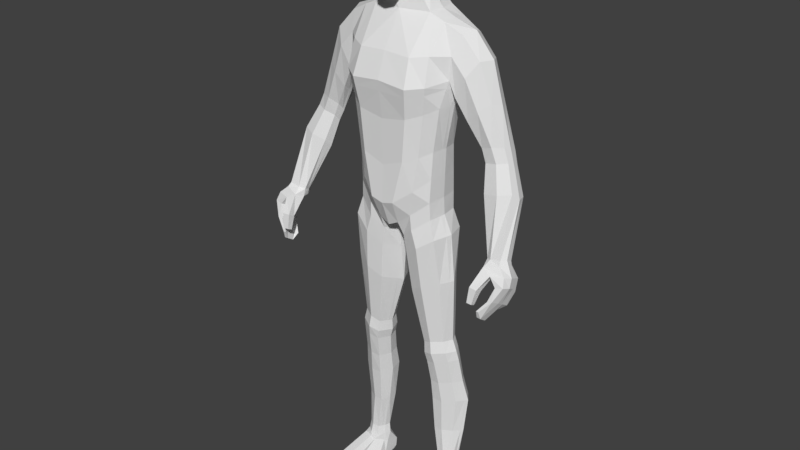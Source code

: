 # Source: character.blend  (saved by Blender 2.79.0; exported with 4.5.12 LTS)
import bpy
from mathutils import Matrix  # noqa: F401  (used for matrix-valued properties, if any)

bpy.ops.wm.read_factory_settings(use_empty=True)
scene = bpy.context.scene
scene.name = 'Scene'

# ---- collections
col_collection_1 = bpy.data.collections.new('Collection 1'); scene.collection.children.link(col_collection_1)

# ---- materials (node trees are filled in below, after node groups)
mat_material = bpy.data.materials.new('Material')
mat_material.alpha_threshold = 0.0
mat_material.use_transparent_shadow = False
mat_material.roughness = 0.5
mat_material.line_color = (0.0, 0.0, 0.0, 1.0)

# ---- material node trees

# ---- world
world_world = bpy.data.worlds.new('World'); scene.world = world_world
world_world.color = (0.05088, 0.05088, 0.05088)
world_world.use_sun_shadow = False
world_world.sun_shadow_jitter_overblur = 0.0
world_world.cycles.sampling_method = 'MANUAL'

# ---- meshes
me_cube = bpy.data.meshes.new('Cube')
me_cube.from_pydata([(0.1259, 0.05371, 1.03), (0.1219, -0.05065, 1.026), (0.1861, 0.07506, 1.497), (0.1861, -0.0034, 1.507), (0.0, 0.09642, 0.9335), (0.0, -0.07974, 0.9349), (0.0, 0.08552, 1.581), (0.0, -0.03463, 1.551), (0.1314, 0.04164, 1.18), (0.151, 0.04104, 1.314), (0.1681, 0.05961, 1.392), (0.1294, -0.0465, 1.18), (0.1486, -0.04775, 1.309), (0.1654, -0.03059, 1.386), (0.0, 0.08721, 1.127), (0.0, 0.08587, 1.268), (0.0, 0.1308, 1.383), (0.0, -0.1222, 1.376), (0.0, -0.106, 1.264), (0.0, -0.1033, 1.128), (0.01175, 0.09642, 0.9335), (0.03116, -0.07794, 0.9501), (0.09089, 0.0739, 1.556), (0.09089, -0.01808, 1.553), (0.0667, -0.1033, 1.152), (0.0781, -0.106, 1.278), (0.08794, -0.1222, 1.368), (0.08794, 0.1308, 1.375), (0.0781, 0.08587, 1.282), (0.0667, 0.08721, 1.15), (0.03133, 0.05955, 1.63), (0.05361, -0.01658, 1.6), (0.0, -0.01658, 1.6), (0.0, 0.06112, 1.637), (0.1582, 0.06779, 0.08579), (0.1699, 0.01757, 0.08579), (0.1016, 0.0421, 0.08579), (0.1233, 0.00357, 0.08579), (0.1283, 0.05177, 0.9776), (0.01728, 0.05559, 0.872), (0.03576, -0.05824, 0.9055), (0.1243, -0.04876, 0.9744), (0.0, -0.1091, 1.013), (0.1285, 0.04809, 1.1), (0.1254, -0.04922, 1.097), (0.0, 0.1123, 1.021), (0.03733, -0.1091, 1.023), (0.03733, 0.1123, 1.032), (0.1521, 0.04248, 0.5669), (0.1494, -0.01004, 0.5665), (0.07855, 0.04468, 0.5498), (0.08844, -0.02343, 0.5497), (0.1659, 0.051, 0.4987), (0.163, -0.004488, 0.4981), (0.08624, 0.0514, 0.4839), (0.09763, -0.02024, 0.4821), (0.04094, 0.05823, 0.7089), (0.05871, -0.0463, 0.7271), (0.154, 0.03884, 0.7777), (0.1501, -0.0348, 0.7731), (0.02324, 0.06167, 0.8219), (0.04516, -0.05595, 0.8481), (0.1448, 0.06125, 0.9199), (0.1408, -0.05479, 0.9171), (0.1799, 0.08135, 0.3464), (0.1769, 0.02124, 0.346), (0.09163, 0.07574, 0.3475), (0.1058, -0.00139, 0.3424), (0.1691, 0.06871, 0.229), (0.1667, 0.02472, 0.229), (0.09741, 0.06366, 0.229), (0.1093, 0.006258, 0.229), (0.07916, 0.05153, 0.514), (0.09055, -0.02468, 0.5128), (0.1615, 0.04672, 0.5302), (0.1585, -0.01139, 0.5297), (0.07242, 0.08914, 0.9697), (0.07184, -0.07416, 0.982), (0.1343, 0.07201, 1.531), (0.1342, -0.01302, 1.533), (0.1033, -0.07847, 1.166), (0.1189, -0.08023, 1.293), (0.132, -0.09094, 1.374), (0.1316, 0.1073, 1.376), (0.1183, 0.06844, 1.297), (0.1027, 0.06976, 1.165), (0.1317, 0.06501, 0.08579), (0.1489, 0.0006316, 0.08579), (0.07452, -0.07169, 0.9347), (0.07484, 0.06787, 0.9243), (0.08644, 0.0856, 1.066), (0.08674, -0.08294, 1.061), (0.1156, -0.03064, 0.5619), (0.1167, 0.05815, 0.5647), (0.1272, -0.0257, 0.4903), (0.1275, 0.06752, 0.4965), (0.1023, 0.06566, 0.7562), (0.1012, -0.05992, 0.7563), (0.09105, -0.07131, 0.8821), (0.09073, 0.07731, 0.8811), (0.1396, -0.001481, 0.3407), (0.14, 0.1007, 0.3437), (0.1364, 0.006128, 0.229), (0.1365, 0.08587, 0.229), (0.1215, 0.06363, 0.528), (0.1209, -0.03351, 0.5233), (0.1315, 0.002472, 1.03), (0.201, 0.03617, 1.514), (0.1387, -0.001149, 1.181), (0.1642, -0.002054, 1.312), (0.1865, 0.01521, 1.372), (0.008848, 0.008339, 0.9342), (0.09806, 0.02741, 1.556), (0.05626, 0.02329, 1.619), (0.1716, 0.04861, 0.08579), (0.1089, 0.02417, 0.08579), (0.1347, 0.002427, 0.9776), (0.008848, 0.001882, 0.8953), (0.1348, 0.0007865, 1.1), (0.1643, 0.01704, 0.5669), (0.06658, 0.01234, 0.5469), (0.1823, 0.0241, 0.4987), (0.07683, 0.01688, 0.481), (0.01713, 0.009218, 0.7111), (0.1734, 0.003023, 0.7761), (0.1597, 0.003891, 0.9199), (0.008848, 0.007846, 0.8289), (0.2014, 0.0522, 0.3456), (0.08556, 0.0372, 0.3454), (0.1904, 0.04746, 0.229), (0.09643, 0.03499, 0.229), (0.06762, 0.01553, 0.5109), (0.1768, 0.01855, 0.5302), (0.1009, 0.07099, 0.01198), (0.1379, 0.02753, 1.538), (0.1699, 0.07964, 1.449), (0.1699, -0.02908, 1.452), (0.0, 0.1276, 1.455), (0.0, -0.09421, 1.451), (0.08146, 0.1276, 1.451), (0.08146, -0.09421, 1.447), (0.1277, -0.06874, 1.453), (0.1275, 0.1085, 1.454), (0.2145, -0.02919, 1.403), (0.2134, 0.07953, 1.401), (0.2587, 0.03607, 1.446), (0.1827, -0.02586, 1.342), (0.1851, 0.0595, 1.347), (0.1917, 0.01511, 1.32), (0.2376, 0.07496, 1.438), (0.2421, -0.003507, 1.447), (0.2879, -0.02902, 1.098), (0.2901, -0.007329, 1.225), (0.301, 0.0582, 1.198), (0.3327, 0.02706, 1.209), (0.2562, -0.001184, 1.212), (0.2692, 0.04984, 1.191), (0.253, 0.01948, 1.189), (0.3245, 0.05553, 1.206), (0.3218, 0.007735, 1.227), (0.3537, -0.08199, 0.9461), (0.3793, -0.03859, 0.9369), (0.3964, -0.06633, 0.9522), (0.337, -0.07142, 0.9403), (0.3523, -0.03289, 0.9301), (0.3391, -0.05332, 0.9346), (0.395, -0.0449, 0.9418), (0.3852, -0.08083, 0.9525), (0.2845, -0.007495, 1.074), (0.3707, -0.01973, 1.117), (0.3334, -0.03542, 1.109), (0.3014, 0.02414, 1.076), (0.3448, 0.03284, 1.08), (0.3736, 0.03006, 1.095), (0.382, 0.0004062, 1.099), (0.2709, -0.00281, 1.174), (0.3381, 0.004734, 1.189), (0.3473, 0.02108, 1.174), (0.2681, 0.01467, 1.154), (0.3079, -0.008007, 1.183), (0.2819, 0.04035, 1.156), (0.3171, 0.04742, 1.159), (0.3404, 0.04516, 1.171), (0.3567, -0.1434, 0.816), (0.3469, -0.1047, 0.9306), (0.358, -0.08872, 0.7915), (0.3556, -0.0305, 0.9157), (0.3638, -0.1434, 0.8156), (0.389, -0.09063, 0.9409), (0.367, -0.08872, 0.7899), (0.3904, -0.03303, 0.9226), (0.3957, -0.117, 0.8898), (0.3895, -0.05681, 0.8528), (0.418, -0.05312, 0.8584), (0.4185, -0.1141, 0.8945), (0.3848, -0.06712, 0.8141), (0.4034, -0.06712, 0.8172), (0.3968, -0.1308, 0.8516), (0.382, -0.1308, 0.8486), (0.3759, -0.1135, 0.916), (0.379, -0.04425, 0.8846), (0.4161, -0.03945, 0.8937), (0.4132, -0.1023, 0.919), (0.3551, -0.1154, 0.7797), (0.3548, -0.1366, 0.7935), (0.3359, -0.07859, 0.9203), (0.3407, -0.05654, 0.9179), (0.367, -0.1366, 0.7923), (0.367, -0.1154, 0.7781), (0.3996, -0.04805, 0.9301), (0.4029, -0.06823, 0.9378), (0.4215, -0.07094, 0.8769), (0.4251, -0.0915, 0.8877), (0.3864, -0.09651, 0.8799), (0.3836, -0.07585, 0.8693), (0.3782, -0.1091, 0.8375), (0.3787, -0.08811, 0.8253), (0.4034, -0.08811, 0.8298), (0.4034, -0.1091, 0.8424), (0.4196, -0.05984, 0.9032), (0.423, -0.08023, 0.9127), (0.3686, -0.0884, 0.9034), (0.3701, -0.06623, 0.8911), (0.3326, -0.1552, 0.8387), (0.334, -0.1469, 0.8832), (0.332, -0.1409, 0.8322), (0.334, -0.1259, 0.8721), (0.3483, -0.155, 0.8377), (0.3578, -0.1478, 0.8817), (0.3477, -0.1407, 0.8311), (0.3578, -0.1267, 0.8705), (0.1522, -0.1265, -0.0005126), (0.1522, -0.1265, 0.01955), (0.1028, 0.06303, 0.002091), (0.1005, 0.07376, 0.04005), (0.2069, -0.1125, -0.0005126), (0.2069, -0.1125, 0.01955), (0.1605, 0.0777, 0.002091), (0.1582, 0.08843, 0.04005), (0.1046, -0.01132, 0.004409), (0.1272, -0.007329, 0.07048), (0.1965, 0.01205, 0.004409), (0.1777, 0.005559, 0.06976), (0.1029, 0.03046, 0.0548), (0.1772, 0.05006, -0.001105), (0.1024, 0.03103, -0.001105), (0.1777, 0.04949, 0.0548), (0.1304, 0.07534, 0.0006452), (0.128, 0.08604, 0.04112), (0.1814, -0.1268, -0.001923), (0.1814, -0.1268, 0.01937), (0.1467, -0.002433, 0.07243), (0.1506, 0.000322, 0.00296), (0.1392, 0.04301, -0.002552), (0.1534, -0.1311, 0.0096), (0.1586, 0.08566, 0.01198), (0.2081, -0.1171, 0.0096), (0.1966, 0.01187, 0.01514), (0.1048, -0.01151, 0.01514), (0.1773, 0.04992, 0.0096), (0.1025, 0.03089, 0.0096), (0.1825, -0.1314, 0.0096), (0.1285, 0.08329, 0.01198), (0.1384, -0.08278, -0.001006), (0.1995, -0.06756, 0.03402), (0.1386, -0.08304, 0.03402), (0.1993, -0.06731, -0.001006), (0.17, -0.07926, 0.03492), (0.1698, -0.07898, -0.002259), (0.1391, -0.08531, 0.008092), (0.1999, -0.06983, 0.008092), (0.1588, 0.06378, 0.1143), (0.1663, 0.0215, 0.1143), (0.107, 0.04542, 0.1143), (0.124, 0.008544, 0.1143), (0.1464, 0.006529, 0.1143), (0.1348, 0.06511, 0.1143), (0.1719, 0.0468, 0.1143), (0.1117, 0.02789, 0.1143), (0.03175, 0.08392, 1.779), (0.08741, -0.04135, 1.785), (0.03172, -0.05627, 1.62), (0.04247, -0.05099, 1.844), (0.03909, 0.03795, 1.841), (0.04454, 0.02974, 1.649), (0.03269, -0.09889, 1.672), (0.03976, -0.09719, 1.782), (0.07666, -0.04164, 1.69), (0.07203, 0.03221, 1.709), (0.0794, 0.03221, 1.782), (0.02807, 0.08, 1.71), (0.03405, 0.07012, 1.814), (0.05309, 0.06054, 1.711), (0.05766, 0.03261, 1.681), (0.07494, -0.04537, 1.822), (0.06003, -0.07649, 1.678), (0.02876, -0.09279, 1.611), (0.03435, 0.06036, 1.674), (0.05954, 0.06209, 1.776), (0.05881, -0.04587, 1.646), (0.06871, 0.03331, 1.818), (0.07155, -0.07514, 1.781), (0.04028, -0.08633, 1.819), (0.0, -0.05419, 1.851), (0.0, 0.04116, 1.849), (0.04314, -0.004959, 1.853), (0.0, -0.05948, 1.608), (0.03484, -0.008636, 1.637), (0.03815, -0.09693, 1.733), (0.0, -0.107, 1.671), (0.0, -0.1053, 1.784), (0.08595, -0.03981, 1.74), (0.07817, 0.03254, 1.742), (0.08114, -0.002641, 1.703), (0.08935, -0.003137, 1.788), (0.03037, 0.08525, 1.742), (0.0, 0.08751, 1.708), (0.0, 0.09283, 1.783), (0.04993, -0.07242, 1.646), (0.06416, -0.07087, 1.808), (0.04677, 0.05361, 1.688), (0.05544, 0.05645, 1.803), (0.0575, 0.06227, 1.74), (0.06394, -0.00381, 1.665), (0.07626, -0.004503, 1.827), (0.06918, -0.07371, 1.734), (0.08883, -0.002102, 1.744), (0.0, 0.06159, 1.665), (0.0, 0.07636, 1.819), (0.0, -0.09882, 1.605), (0.0, -0.09236, 1.822), (0.0, -0.004959, 1.863), (0.0, -0.01536, 1.622), (0.0, -0.1059, 1.734), (-1.063e-10, 0.09505, 1.745), (0.1288, -0.01251, 1.029), (0.1361, -0.01394, 1.181), (0.1598, -0.01494, 1.311), (0.1805, 0.002299, 1.376), (0.1712, 0.03986, 0.08579), (0.01009, -0.01507, 0.8982), (0.1322, -0.01331, 1.099), (0.07275, 0.002253, 0.5477), (0.0827, 0.006415, 0.4813), (0.02885, -0.006437, 0.7156), (0.01273, -0.01014, 0.8343), (0.09125, 0.02632, 0.3445), (0.1001, 0.02689, 0.229), (0.07409, 0.004192, 0.5114), (0.1903, 0.0641, 1.502), (0.008786, -0.01599, 0.9387), (0.09291, 0.06079, 1.556), (0.03836, 0.04932, 1.627), (0.1129, 0.01836, 0.08579), (0.1318, -0.01201, 0.9767), (0.1601, 0.009405, 0.5668), (0.1768, 0.01604, 0.4985), (0.1668, -0.007644, 0.7752), (0.1544, -0.01266, 0.9191), (0.1945, 0.04347, 0.3457), (0.1837, 0.04105, 0.229), (0.1716, 0.01011, 0.53), (0.1353, 0.05947, 1.533), (0.2435, 0.06399, 1.441), (0.1891, 0.003554, 1.327), (0.3268, 0.0475, 1.207), (0.2539, 0.01365, 1.195), (0.3954, -0.05094, 0.9447), (0.3385, -0.05843, 0.9362), (0.3759, 0.0217, 1.096), (0.2854, -0.01356, 1.081), (0.2689, 0.009738, 1.159), (0.3424, 0.03837, 1.172), (0.355, -0.1214, 0.7836), (0.3393, -0.06275, 0.9186), (0.367, -0.1214, 0.7821), (0.4005, -0.05374, 0.9322), (0.4225, -0.07674, 0.8799), (0.3844, -0.08167, 0.8723), (0.3786, -0.09402, 0.8288), (0.4034, -0.09402, 0.8334), (0.4205, -0.06559, 0.9058), (0.3697, -0.07248, 0.8946), (0.103, 0.01909, 0.0004496), (0.1777, 0.0371, 0.05902), (0.1098, 0.0198, 0.05922), (0.1826, 0.03934, 0.0004496), (0.1424, 0.03097, -0.0009981), (0.1032, 0.01894, 0.01116), (0.1828, 0.03919, 0.01116), (0.1152, 0.02244, 0.1143), (0.1703, 0.03966, 0.1143), (0.03547, 0.06105, 1.821), (0.03722, 0.05173, 1.667), (0.05843, 0.05255, 1.711), (0.06514, 0.05366, 1.777), (0.04984, 0.04769, 1.686), (0.05918, 0.04992, 1.807), (0.0, 0.06643, 1.827), (0.06333, 0.05388, 1.74), (0.2553, 0.06951, 1.302), (0.2253, 0.05496, 1.27), (0.2179, -0.01427, 1.278), (0.2211, 0.01716, 1.255), (0.2791, 0.06583, 1.326), (0.2802, 0.001773, 1.34), (0.2941, 0.03184, 1.332), (0.2507, -0.01892, 1.316), (0.2833, 0.05625, 1.327), (0.2202, 0.008296, 1.262), (0.2742, 0.006402, 1.124), (0.3174, -0.01823, 1.155), (0.2891, 0.0343, 1.126), (0.3274, 0.04198, 1.13), (0.3528, 0.03953, 1.143), (0.2772, -0.01258, 1.145), (0.3503, -0.004389, 1.162), (0.3603, 0.01337, 1.146), (0.2751, 0.001048, 1.13), (0.3549, 0.03216, 1.144), (0.09149, 0.06251, 0.4122), (0.1036, -0.008108, 0.4088), (0.1713, 0.06513, 0.4182), (0.1685, 0.01025, 0.4177), (0.1341, 0.08222, 0.4159), (0.1338, -0.0106, 0.4116), (0.08424, 0.0278, 0.4098), (0.1893, 0.03853, 0.4178), (0.08971, 0.01767, 0.4095), (0.1835, 0.03055, 0.4178), (0.1633, 0.05438, 1.37), (0.1607, -0.03542, 1.364), (0.0, 0.1181, 1.35), (0.0, -0.1176, 1.345), (0.08517, 0.1181, 1.349), (0.08517, -0.1176, 1.343), (0.1283, -0.08792, 1.351), (0.1278, 0.09633, 1.354), (0.1802, 0.01035, 1.355), (0.1747, -0.002557, 1.358)], [], [(47, 20, 4, 45), (140, 23, 7, 138), (7, 23, 31, 32), (111, 350, 21, 5), (46, 24, 19, 42), (24, 25, 18, 19), (435, 26, 17, 433), (139, 27, 16, 137), (434, 28, 15, 432), (28, 29, 14, 15), (341, 336, 11, 44), (336, 337, 12, 11), (439, 338, 13, 431), (84, 85, 29, 28), (437, 84, 28, 434), (142, 83, 27, 139), (436, 82, 26, 435), (80, 81, 25, 24), (91, 80, 24, 46), (276, 271, 34, 86), (134, 112, 23, 79), (141, 79, 23, 140), (90, 76, 20, 47), (352, 393, 284, 113), (351, 22, 30, 352), (6, 33, 30, 22), (339, 384, 246, 114), (278, 273, 36, 115), (391, 272, 35, 339), (275, 274, 37, 87), (77, 21, 40, 88), (335, 1, 41, 354), (111, 20, 39, 117), (76, 0, 38, 89), (85, 90, 47, 29), (77, 91, 46, 21), (335, 341, 44, 1), (21, 46, 42, 5), (29, 47, 45, 14), (97, 57, 51, 92), (357, 59, 49, 355), (123, 56, 50, 120), (96, 58, 48, 93), (105, 73, 55, 94), (361, 75, 53, 356), (131, 72, 54, 122), (104, 74, 52, 95), (99, 62, 58, 96), (126, 60, 56, 123), (358, 63, 59, 357), (98, 61, 57, 97), (88, 40, 61, 98), (354, 41, 63, 358), (117, 39, 60, 126), (89, 38, 62, 99), (425, 421, 67, 100), (429, 423, 65, 359), (426, 420, 66, 128), (424, 422, 64, 101), (100, 67, 71, 102), (359, 65, 69, 360), (128, 66, 70, 130), (101, 64, 68, 103), (93, 48, 74, 104), (120, 50, 72, 131), (355, 49, 75, 361), (92, 51, 73, 105), (49, 92, 105, 75), (50, 93, 104, 72), (66, 101, 103, 70), (65, 100, 102, 69), (420, 424, 101, 66), (423, 425, 100, 65), (39, 89, 99, 60), (41, 88, 98, 63), (63, 98, 97, 59), (60, 99, 96, 56), (72, 104, 95, 54), (75, 105, 94, 53), (56, 96, 93, 50), (59, 97, 92, 49), (1, 44, 91, 77), (8, 43, 90, 85), (20, 76, 89, 39), (1, 77, 88, 41), (272, 275, 87, 35), (87, 251, 242, 35), (43, 0, 76, 90), (136, 3, 79, 141), (107, 134, 79, 3), (273, 276, 86, 36), (44, 11, 80, 91), (11, 12, 81, 80), (431, 13, 82, 436), (135, 10, 83, 142), (430, 9, 84, 437), (9, 8, 85, 84), (349, 362, 134, 107), (37, 240, 251, 87), (48, 119, 132, 74), (342, 120, 131, 348), (346, 128, 130, 347), (64, 127, 129, 68), (428, 426, 128, 346), (422, 427, 127, 64), (340, 117, 126, 345), (38, 116, 125, 62), (62, 125, 124, 58), (345, 126, 123, 344), (348, 131, 122, 343), (74, 132, 121, 52), (344, 123, 120, 342), (58, 124, 119, 48), (0, 43, 118, 106), (350, 111, 117, 340), (0, 106, 116, 38), (271, 277, 114, 34), (390, 278, 115, 353), (353, 385, 240, 37), (23, 112, 113, 31), (33, 327, 297, 30), (362, 351, 112, 134), (430, 10, 110, 438), (8, 9, 109, 108), (43, 8, 108, 118), (20, 111, 4), (2, 135, 142, 78), (13, 136, 141, 82), (82, 141, 140, 26), (78, 142, 139, 22), (22, 139, 137, 6), (26, 140, 138, 17), (400, 404, 158, 153), (401, 400, 153, 156), (403, 401, 156, 157), (409, 403, 157, 366), (107, 3, 150, 145), (349, 107, 145, 363), (136, 13, 146, 143), (3, 136, 143, 150), (338, 110, 148, 364), (110, 10, 147, 148), (10, 135, 144, 147), (135, 2, 149, 144), (171, 172, 161, 164), (168, 171, 164, 165), (370, 168, 165, 368), (169, 170, 160, 167), (406, 405, 159, 154), (408, 406, 154, 365), (407, 402, 155, 152), (405, 407, 152, 159), (172, 173, 166, 161), (174, 169, 167, 162), (369, 174, 162, 367), (170, 151, 163, 160), (411, 415, 151, 170), (419, 417, 174, 369), (417, 416, 169, 174), (413, 414, 173, 172), (416, 411, 170, 169), (418, 410, 168, 370), (410, 412, 171, 168), (412, 413, 172, 171), (156, 153, 181, 180), (157, 156, 180, 178), (366, 157, 178, 371), (159, 152, 179, 176), (153, 158, 182, 181), (154, 159, 176, 177), (365, 154, 177, 372), (152, 155, 175, 179), (222, 206, 186, 200), (200, 186, 190, 201), (220, 210, 188, 202), (202, 188, 184, 199), (204, 207, 187, 183), (197, 194, 191, 198), (218, 212, 194, 197), (195, 192, 193, 196), (216, 214, 192, 195), (203, 216, 195, 185), (185, 195, 196, 189), (207, 218, 197, 187), (187, 197, 198, 183), (194, 202, 199, 191), (212, 220, 202, 194), (192, 200, 201, 193), (214, 222, 200, 192), (191, 199, 221, 213), (378, 382, 222, 214), (193, 201, 219, 211), (377, 381, 220, 212), (189, 196, 217, 208), (375, 380, 218, 207), (183, 198, 215, 204), (373, 379, 216, 203), (198, 191, 213, 215), (379, 378, 214, 216), (196, 193, 211, 217), (380, 377, 212, 218), (185, 189, 208, 203), (373, 375, 207, 204), (201, 190, 209, 219), (381, 376, 210, 220), (382, 374, 206, 222), (223, 224, 226, 225), (225, 226, 230, 229), (229, 230, 228, 227), (227, 228, 224, 223), (225, 229, 227, 223), (228, 230, 221, 199), (226, 224, 184, 205), (224, 228, 199, 184), (230, 226, 205, 221), (160, 184, 188, 167), (167, 188, 210, 162), (367, 376, 209, 166), (166, 209, 190, 161), (161, 190, 186, 164), (164, 186, 206, 165), (368, 374, 205, 163), (163, 205, 184, 160), (260, 243, 234, 133), (262, 248, 238, 255), (270, 264, 236, 256), (261, 250, 232, 254), (268, 266, 235, 249), (267, 265, 232, 250), (36, 234, 243, 115), (387, 386, 241, 252), (389, 384, 242, 257), (269, 265, 240, 258), (255, 238, 246, 259), (247, 237, 244, 253), (86, 248, 234, 36), (388, 385, 243, 260), (34, 238, 248, 86), (233, 247, 253, 245), (383, 387, 252, 239), (114, 246, 238, 34), (264, 267, 250, 236), (263, 268, 249, 231), (256, 236, 250, 261), (133, 234, 248, 262), (233, 133, 262, 247), (235, 256, 261, 249), (383, 388, 260, 245), (237, 255, 259, 244), (263, 269, 258, 239), (386, 389, 257, 241), (249, 261, 254, 231), (266, 270, 256, 235), (247, 262, 255, 237), (245, 260, 133, 233), (241, 257, 270, 266), (231, 254, 269, 263), (239, 252, 268, 263), (242, 251, 267, 264), (254, 232, 265, 269), (251, 240, 265, 267), (252, 241, 266, 268), (257, 242, 264, 270), (347, 130, 278, 390), (68, 129, 277, 271), (70, 103, 276, 273), (69, 102, 275, 272), (102, 71, 274, 275), (360, 69, 272, 391), (130, 70, 273, 278), (103, 68, 271, 276), (279, 315, 334, 317), (279, 317, 328, 291), (279, 291, 321, 298), (279, 298, 322, 315), (280, 311, 326, 314), (280, 314, 324, 294), (280, 294, 319, 301), (280, 301, 325, 311), (281, 306, 332, 307), (281, 307, 323, 299), (281, 299, 318, 296), (281, 296, 329, 306), (282, 294, 324, 305), (282, 305, 331, 303), (282, 303, 330, 302), (282, 302, 319, 294), (392, 397, 321, 291), (392, 291, 328, 398), (283, 304, 331, 305), (283, 305, 324, 300), (31, 307, 332, 32), (393, 297, 320, 396), (284, 293, 323, 307), (113, 284, 307, 31), (285, 296, 318, 295), (285, 295, 325, 308), (285, 308, 333, 309), (285, 309, 329, 296), (286, 308, 325, 301), (286, 301, 319, 302), (286, 302, 330, 310), (286, 310, 333, 308), (287, 299, 323, 313), (287, 313, 326, 311), (287, 311, 325, 295), (287, 295, 318, 299), (394, 396, 320, 292), (394, 292, 322, 399), (288, 312, 326, 313), (288, 313, 323, 293), (395, 399, 322, 298), (395, 298, 321, 397), (289, 300, 324, 314), (289, 314, 326, 312), (290, 297, 327, 316), (290, 316, 334, 315), (290, 315, 322, 292), (290, 292, 320, 297), (289, 395, 397, 300), (289, 312, 399, 395), (288, 394, 399, 312), (288, 293, 396, 394), (284, 393, 396, 293), (283, 392, 398, 304), (283, 300, 397, 392), (129, 360, 391, 277), (71, 347, 390, 274), (244, 259, 389, 386), (239, 258, 388, 383), (245, 253, 387, 383), (258, 240, 385, 388), (259, 246, 384, 389), (253, 244, 386, 387), (165, 206, 374, 368), (162, 210, 376, 367), (221, 205, 374, 382), (219, 209, 376, 381), (203, 208, 375, 373), (217, 211, 377, 380), (215, 213, 378, 379), (204, 215, 379, 373), (208, 217, 380, 375), (211, 219, 381, 377), (213, 221, 382, 378), (158, 365, 372, 182), (155, 366, 371, 175), (415, 418, 370, 151), (414, 419, 369, 173), (173, 369, 367, 166), (404, 408, 365, 158), (151, 370, 368, 163), (13, 338, 364, 146), (2, 349, 363, 149), (402, 409, 366, 155), (78, 22, 351, 362), (115, 243, 385, 353), (274, 390, 353, 37), (21, 350, 340, 40), (57, 344, 342, 51), (73, 348, 343, 55), (61, 345, 344, 57), (40, 340, 345, 61), (421, 428, 346, 67), (67, 346, 347, 71), (51, 342, 348, 73), (2, 78, 362, 349), (119, 355, 361, 132), (127, 359, 360, 129), (427, 429, 359, 127), (116, 354, 358, 125), (125, 358, 357, 124), (132, 361, 356, 121), (124, 357, 355, 119), (106, 118, 341, 335), (106, 335, 354, 116), (277, 391, 339, 114), (35, 242, 384, 339), (112, 351, 352, 113), (30, 297, 393, 352), (438, 110, 338, 439), (108, 109, 337, 336), (118, 108, 336, 341), (111, 5, 4), (146, 364, 409, 402), (149, 363, 408, 404), (150, 143, 407, 405), (143, 146, 402, 407), (363, 145, 406, 408), (145, 150, 405, 406), (364, 148, 403, 409), (148, 147, 401, 403), (147, 144, 400, 401), (144, 149, 404, 400), (182, 372, 419, 414), (175, 371, 418, 415), (180, 181, 413, 412), (178, 180, 412, 410), (371, 178, 410, 418), (176, 179, 411, 416), (181, 182, 414, 413), (177, 176, 416, 417), (372, 177, 417, 419), (179, 175, 415, 411), (121, 356, 429, 427), (55, 343, 428, 421), (52, 121, 427, 422), (343, 122, 426, 428), (53, 94, 425, 423), (54, 95, 424, 420), (95, 52, 422, 424), (122, 54, 420, 426), (356, 53, 423, 429), (94, 55, 421, 425), (109, 438, 439, 337), (9, 430, 438, 109), (10, 430, 437, 83), (12, 431, 436, 81), (81, 436, 435, 25), (83, 437, 434, 27), (337, 439, 431, 12), (27, 434, 432, 16), (25, 435, 433, 18)])
me_cube.materials.append(mat_material)
me_cube.use_remesh_preserve_volume = False
me_cube.use_remesh_preserve_attributes = False
me_cube.use_mirror_vertex_groups = False
me_cube.update()
arm_armature = bpy.data.armatures.new('Armature')  # bones are not reproduced

# ---- objects
ob_armature = bpy.data.objects.new('Armature', arm_armature)
ob_cube = bpy.data.objects.new('Cube', me_cube)

# ---- transforms, parenting, visibility, modifiers, constraints
ob_armature.location = (0.0, 0.0, 0.0)
ob_armature.show_in_front = True
ob_armature.lineart.crease_threshold = 0.0
ob_cube.parent = ob_armature
ob_cube.location = (0.0, 0.0, 0.0)
ob_cube.lock_rotations_4d = False
ob_cube.empty_display_type = 'ARROWS'
ob_cube.lineart.crease_threshold = 0.0
_vg = ob_cube.vertex_groups.new(name='Hips')
for _i, _w in zip([0, 1, 4, 5, 8, 9, 11, 12, 14, 15, 18, 19, 20, 21, 24, 25, 28, 29, 38, 39, 40, 41, 42, 43, 44, 45, 46, 47, 60, 61, 62, 63, 76, 77, 80, 81, 84, 85, 88, 89, 90, 91, 98, 99, 106, 108, 109, 111, 116, 117, 118, 125, 126, 335, 336, 337, 340, 341, 345, 350, 354, 432, 433], [0.4859, 0.3552, 0.7349, 0.655, 0.1922, 0.001097, 0.1706, 0.01514, 0.6408, 0.1087, 0.07399, 0.6094, 0.6777, 0.5942, 0.2784, 0.05445, 0.05141, 0.3087, 0.1683, 0.1821, 0.2462, 0.1262, 0.7463, 0.5879, 0.5642, 0.7941, 0.7203, 0.746, 0.03325, 0.05143, 0.04111, 0.01062, 0.3594, 0.3233, 0.2089, 0.03535, 0.02634, 0.2302, 0.1378, 0.1469, 0.6181, 0.6213, 0.01823, 0.04004, 0.4804, 0.1772, 0.009111, 0.7327, 0.1214, 0.3692, 0.5826, 0.002667, 0.06454, 0.4595, 0.1752, 0.0122, 0.4833, 0.5795, 0.07861, 0.7058, 0.1154, 0.01889, 0.0003715]): _vg.add([_i], _w, 'REPLACE')
_vg = ob_cube.vertex_groups.new(name='Spine')
for _i, _w in zip([0, 1, 8, 9, 10, 11, 12, 13, 14, 15, 16, 17, 18, 19, 24, 25, 26, 27, 28, 29, 38, 42, 43, 44, 45, 46, 47, 76, 77, 80, 81, 82, 83, 84, 85, 90, 91, 106, 108, 109, 110, 118, 137, 138, 139, 140, 141, 142, 146, 335, 336, 337, 338, 341, 430, 431, 432, 433, 434, 435, 436, 437, 438, 439], [0.1095, 0.08327, 0.6946, 0.5743, 0.07741, 0.7176, 0.5994, 0.08979, 0.294, 0.7037, 0.1655, 0.2194, 0.7087, 0.3132, 0.6327, 0.7035, 0.3398, 0.1729, 0.6991, 0.61, 0.009793, 0.05453, 0.2577, 0.2611, 0.06779, 0.06699, 0.09912, 0.01789, 0.01702, 0.6927, 0.6646, 0.2672, 0.1651, 0.6448, 0.6694, 0.1797, 0.1628, 0.09242, 0.7066, 0.5624, 0.07854, 0.2516, 0.05769, 0.08094, 0.05413, 0.09601, 0.06615, 0.02714, 0.0197, 0.08858, 0.7096, 0.5725, 0.08734, 0.2509, 0.1722, 0.2199, 0.2582, 0.3019, 0.2622, 0.3777, 0.3836, 0.2523, 0.2126, 0.2149]): _vg.add([_i], _w, 'REPLACE')
_vg = ob_cube.vertex_groups.new(name='Chest')
for _i, _w in zip([6, 7, 8, 9, 10, 11, 12, 13, 15, 16, 17, 18, 22, 23, 24, 25, 26, 27, 28, 29, 30, 31, 32, 33, 79, 80, 81, 82, 83, 84, 85, 108, 109, 110, 135, 136, 137, 138, 139, 140, 141, 142, 146, 327, 336, 337, 338, 352, 430, 431, 432, 433, 434, 435, 436, 437, 438, 439], [0.4445, 0.652, 0.01237, 0.108, 0.0787, 0.02448, 0.1403, 0.09345, 0.1283, 0.6112, 0.6613, 0.1721, 0.01874, 0.07209, 0.01106, 0.1674, 0.4942, 0.4837, 0.1377, 0.0004077, 0.06242, 0.07289, 0.1028, 0.07163, 0.005321, 0.01857, 0.1601, 0.4085, 0.3628, 0.134, 0.008544, 0.01301, 0.1054, 0.037, 0.02917, 0.04687, 0.6057, 0.7338, 0.2567, 0.563, 0.2442, 0.1286, 0.01376, 0.0257, 0.015, 0.112, 0.05552, 0.03225, 0.1221, 0.1944, 0.5572, 0.592, 0.4707, 0.4746, 0.3663, 0.3556, 0.09044, 0.1211]): _vg.add([_i], _w, 'REPLACE')
_vg = ob_cube.vertex_groups.new(name='Neck')
for _i, _w in zip([6, 7, 16, 22, 23, 30, 31, 32, 33, 112, 113, 137, 138, 279, 281, 284, 285, 287, 288, 290, 292, 293, 295, 296, 297, 299, 306, 307, 309, 312, 313, 315, 316, 317, 318, 320, 322, 323, 327, 329, 332, 333, 334, 351, 352, 393, 394, 396, 399], [0.4706, 0.1369, 9.736e-05, 0.03123, 0.06584, 0.6938, 0.5189, 0.5556, 0.6076, 0.01859, 0.5974, 0.07148, 0.01099, 0.001709, 0.2638, 0.244, 0.07902, 0.02991, 0.04882, 0.09115, 0.06924, 0.09963, 0.06361, 0.2802, 0.1953, 0.1175, 0.2808, 0.1179, 0.095, 0.002, 0.01917, 0.04805, 0.1166, 0.008607, 0.1272, 0.1203, 0.02701, 0.06417, 0.3344, 0.2895, 0.1263, 0.007333, 0.0574, 0.0246, 0.6692, 0.2297, 0.06411, 0.1161, 0.0193]): _vg.add([_i], _w, 'REPLACE')
_vg = ob_cube.vertex_groups.new(name='Head')
for _i, _w in zip([7, 23, 30, 31, 32, 33, 113, 279, 280, 281, 282, 283, 284, 285, 286, 287, 288, 289, 290, 291, 292, 293, 294, 295, 296, 297, 298, 299, 300, 301, 302, 303, 304, 305, 306, 307, 308, 309, 310, 311, 312, 313, 314, 315, 316, 317, 318, 319, 320, 321, 322, 323, 324, 325, 326, 327, 328, 329, 330, 331, 332, 333, 334, 352, 392, 393, 394, 395, 396, 397, 398, 399], [0.06743, 0.00218, 0.1895, 0.197, 0.2988, 0.289, 0.2263, 0.9694, 0.9916, 0.7251, 0.9978, 0.9931, 0.6994, 0.9181, 0.9902, 0.9549, 0.9407, 0.9848, 0.8923, 0.9842, 0.9177, 0.8789, 0.9956, 0.9328, 0.714, 0.7689, 0.9756, 0.8736, 0.9909, 0.991, 0.9953, 0.9987, 0.9928, 0.9973, 0.7081, 0.845, 0.9749, 0.9022, 0.9884, 0.9814, 0.969, 0.9584, 0.9901, 0.9421, 0.8628, 0.9654, 0.8669, 0.9947, 0.8569, 0.985, 0.9543, 0.9183, 0.9948, 0.9792, 0.9798, 0.6078, 0.9823, 0.7047, 0.995, 0.9983, 0.8441, 0.9702, 0.9323, 0.2064, 0.9874, 0.7269, 0.9236, 0.9785, 0.8615, 0.9871, 0.9861, 0.9588]): _vg.add([_i], _w, 'REPLACE')
_vg = ob_cube.vertex_groups.new(name='Shoulder.L')
for _i, _w in zip([2, 3, 6, 7, 9, 10, 12, 13, 15, 16, 17, 22, 23, 25, 26, 27, 28, 30, 31, 32, 33, 78, 79, 81, 82, 83, 84, 107, 109, 110, 112, 113, 134, 135, 136, 137, 138, 139, 140, 141, 142, 143, 144, 145, 146, 147, 148, 149, 150, 281, 284, 287, 293, 296, 297, 299, 306, 307, 318, 320, 323, 327, 332, 337, 338, 349, 351, 352, 362, 363, 364, 393, 396, 430, 431, 432, 433, 434, 435, 436, 437, 438, 439], [0.8747, 0.9203, 0.0, 0.0, 0.0, 0.0, 0.0, 0.1482, 0.006754, 0.0, 0.06184, 0.4454, 0.3565, 0.006793, 0.09131, 0.0, 0.03939, 0.0, 0.0, 0.0, 0.0, 0.8773, 0.7591, 0.0, 0.1598, 0.0, 0.0, 0.8367, 0.0, 0.0, 0.4706, 0.0, 0.8049, 0.6284, 0.7524, 0.07685, 0.01513, 0.4555, 0.2444, 0.5812, 0.7068, 0.07173, 0.09494, 0.07056, 0.0, 0.01889, 0.0, 0.1368, 0.09251, 0.0, 0.0, 0.0, 0.0, 0.0, 0.0, 0.0, 0.0, 0.0, 0.0, 0.0, 0.0, 0.0, 0.0, 0.0, 0.0, 0.8756, 0.4639, 0.0, 0.8071, 0.1183, 0.0, 0.0, 0.0, 0.0, 0.005943, 0.0, 0.04115, 0.0, 0.06703, 0.0, 0.0, 0.0, 0.0]): _vg.add([_i], _w, 'REPLACE')
_vg = ob_cube.vertex_groups.new(name='UpperArm.L')
for _i, _w in zip([2, 3, 7, 8, 9, 10, 11, 12, 13, 16, 18, 22, 23, 25, 26, 27, 28, 31, 32, 43, 44, 78, 79, 81, 82, 83, 84, 85, 107, 108, 109, 110, 112, 113, 118, 135, 136, 139, 140, 141, 142, 143, 144, 145, 146, 147, 148, 149, 150, 152, 153, 154, 155, 156, 157, 158, 159, 175, 176, 177, 178, 179, 180, 181, 182, 284, 336, 337, 338, 341, 349, 363, 364, 365, 366, 371, 372, 393, 394, 396, 400, 401, 402, 403, 404, 405, 406, 407, 408, 409, 410, 411, 412, 414, 415, 416, 417, 418, 419, 430, 431, 432, 434, 435, 436, 437, 438, 439], [0.0, 0.0, 0.0, 0.0, 0.0, 0.0, 0.0, 0.0, 0.0, 0.01534, 0.0, 0.0, 0.0, 0.0, 0.0, 0.0, 0.0, 0.0, 0.0, 0.0, 0.0, 0.0, 0.0, 0.0, 0.003366, 0.0, 0.0, 0.0, 0.09163, 0.0, 0.0, 0.0, 0.0, 0.0, 0.0, 0.09596, 0.04311, 0.0, 0.0, 0.0, 0.0, 0.9116, 0.6819, 0.9139, 0.7184, 0.4386, 0.5192, 0.8504, 0.9029, 0.9848, 0.9047, 0.8758, 0.9786, 0.9024, 0.8866, 0.8968, 0.9409, 0.6813, 0.3403, 0.1622, 0.2507, 0.7914, 0.1615, 0.1145, 0.1834, 0.0, 0.0, 0.0, 0.0, 0.0, 0.09871, 0.8728, 0.5131, 0.8914, 0.9147, 0.3544, 0.1777, 0.0, 0.0, 0.0, 0.9876, 0.9431, 0.9087, 0.8795, 0.9888, 0.9935, 0.9933, 0.9948, 0.9899, 0.8841, 0.03194, 0.1189, 0.01744, 0.03773, 0.1476, 0.08571, 0.0328, 0.0604, 0.03735, 0.0, 0.0, 0.01638, 0.0, 0.0, 0.0, 0.0, 0.0, 0.0]): _vg.add([_i], _w, 'REPLACE')
_vg = ob_cube.vertex_groups.new(name='LowerArm.L')
for _i, _w in zip([151, 153, 154, 156, 157, 158, 159, 168, 169, 170, 171, 172, 173, 174, 175, 176, 177, 178, 179, 180, 181, 182, 365, 366, 369, 370, 371, 372, 410, 411, 412, 413, 414, 415, 416, 417, 418, 419], [0.9819, 0.0951, 0.1241, 0.09741, 0.1135, 0.1029, 0.05874, 0.9566, 0.9798, 0.974, 0.9795, 0.9703, 0.9817, 0.9439, 0.3187, 0.6592, 0.8368, 0.7485, 0.2083, 0.8381, 0.8849, 0.816, 0.1084, 0.0856, 0.9691, 0.9661, 0.6452, 0.8216, 0.9542, 0.8794, 0.9642, 0.973, 0.9538, 0.8524, 0.912, 0.9535, 0.9365, 0.9536]): _vg.add([_i], _w, 'REPLACE')
_vg = ob_cube.vertex_groups.new(name='Hand.L')
for _i, _w in zip([161, 162, 163, 164, 165, 166, 167, 172, 174, 186, 188, 190, 191, 192, 193, 194, 199, 200, 201, 202, 205, 206, 209, 210, 211, 212, 213, 214, 219, 220, 221, 222, 367, 368, 369, 374, 376, 377, 378, 381, 382], [0.9822, 0.9192, 0.002318, 0.8187, 0.1851, 0.984, 0.7945, 0.001578, 0.05082, 0.8231, 0.7357, 0.969, 0.07849, 0.08423, 0.08592, 0.1701, 0.1119, 0.8109, 0.886, 0.661, 0.01211, 0.2278, 0.9844, 0.9378, 0.05439, 0.1268, 0.05399, 0.08486, 0.9188, 0.8248, 0.1504, 0.6704, 0.9753, 0.1118, 0.001962, 0.1546, 0.9805, 0.05697, 0.07002, 0.9068, 0.5773]): _vg.add([_i], _w, 'REPLACE')
_vg = ob_cube.vertex_groups.new(name='Fingers01.L')
for _i, _w in zip([188, 191, 192, 193, 194, 195, 196, 197, 198, 199, 200, 201, 202, 211, 212, 213, 214, 215, 216, 217, 218, 219, 220, 221, 222, 377, 378, 381, 382], [0.02402, 0.6156, 0.7712, 0.8184, 0.6829, 0.0783, 0.1042, 0.08581, 0.06732, 0.07918, 0.1297, 0.0988, 0.1828, 0.9222, 0.8088, 0.7298, 0.8172, 0.01085, 0.01577, 0.002798, 0.02139, 0.07644, 0.1375, 0.1012, 0.1417, 0.9137, 0.8145, 0.0837, 0.136]): _vg.add([_i], _w, 'REPLACE')
_vg = ob_cube.vertex_groups.new(name='Fingers02.L')
for _i, _w in zip([183, 185, 187, 189, 191, 192, 193, 194, 195, 196, 197, 198, 203, 204, 207, 208, 212, 213, 214, 215, 216, 217, 218, 373, 375, 377, 378, 379, 380], [0.9872, 0.977, 0.9819, 0.9773, 0.1522, 0.1371, 0.09368, 0.09938, 0.9113, 0.8821, 0.8857, 0.913, 0.9998, 0.9981, 0.9987, 0.9977, 0.0512, 0.1083, 0.07051, 0.9635, 0.9628, 0.9712, 0.9559, 0.9994, 0.9992, 0.004247, 0.07444, 0.9739, 0.9835]): _vg.add([_i], _w, 'REPLACE')
_vg = ob_cube.vertex_groups.new(name='Thumb01.L')
for _i, _w in zip([160, 162, 163, 164, 165, 167, 168, 184, 186, 188, 191, 194, 199, 200, 202, 205, 206, 210, 213, 221, 222, 228, 230, 368, 370, 374, 378, 382], [0.9837, 0.05884, 0.9639, 0.1636, 0.797, 0.1895, 0.01239, 0.9697, 0.149, 0.2125, 0.1354, 0.03071, 0.7025, 0.02543, 0.1086, 0.9424, 0.7434, 0.02476, 0.09387, 0.6319, 0.1564, 0.004144, 0.001337, 0.8731, 0.0001335, 0.8166, 0.02228, 0.2417]): _vg.add([_i], _w, 'REPLACE')
_vg = ob_cube.vertex_groups.new(name='Thumb02.L')
for _i, _w in zip([199, 221, 223, 224, 225, 226, 227, 228, 229, 230, 382], [0.08927, 0.1014, 0.9992, 0.9834, 0.9993, 0.9783, 0.9986, 0.966, 0.9989, 0.9619, 0.008924]): _vg.add([_i], _w, 'REPLACE')
_vg = ob_cube.vertex_groups.new(name='Shoulder.R')
_vg = ob_cube.vertex_groups.new(name='UpperArm.R')
_vg = ob_cube.vertex_groups.new(name='LowerArm.R')
_vg = ob_cube.vertex_groups.new(name='Hand.R')
_vg = ob_cube.vertex_groups.new(name='Fingers01.R')
_vg = ob_cube.vertex_groups.new(name='Fingers02.R')
_vg = ob_cube.vertex_groups.new(name='Thumb01.R')
_vg = ob_cube.vertex_groups.new(name='Thumb02.R')
_vg = ob_cube.vertex_groups.new(name='Upper Leg.L')
for _i, _w in zip([0, 1, 4, 5, 8, 9, 11, 13, 14, 19, 20, 21, 24, 29, 38, 39, 40, 41, 42, 43, 44, 45, 46, 47, 48, 49, 50, 51, 52, 53, 54, 55, 56, 57, 58, 59, 60, 61, 62, 63, 72, 73, 74, 75, 76, 77, 80, 85, 88, 89, 90, 91, 92, 93, 94, 95, 96, 97, 98, 99, 104, 105, 106, 108, 109, 111, 116, 117, 118, 119, 120, 121, 122, 123, 124, 125, 126, 131, 132, 143, 144, 145, 146, 149, 150, 335, 336, 337, 338, 340, 341, 342, 343, 344, 345, 348, 350, 354, 355, 356, 357, 358, 361, 363, 400, 402, 404, 405, 406, 407, 408, 420, 430, 431, 438, 439], [0.06201, 0.1253, 0.2573, 0.3406, 0.0, 0.0, 0.01862, 0.0, 0.0, 0.0, 0.3168, 0.3492, 0.03371, 0.0, 0.7825, 0.8148, 0.7513, 0.7407, 0.02605, 0.0, 0.0, 0.06768, 0.0, 0.06031, 0.9833, 1.0, 1.0, 1.0, 0.3696, 0.4687, 0.07466, 0.1197, 0.9579, 0.9789, 0.9935, 0.9982, 0.9535, 0.9469, 0.9479, 0.9641, 0.4273, 0.3042, 0.3888, 0.8881, 0.559, 0.4431, 0.03274, 0.0, 0.7958, 0.8442, 0.0, 0.0, 1.0, 0.8566, 0.172, 0.1451, 0.9883, 1.003, 0.966, 0.9517, 0.3882, 0.512, 0.0, 0.0, 0.0, 0.2633, 0.8525, 0.6285, 0.0, 1.0, 0.909, 0.3444, 0.1383, 0.9572, 0.9956, 0.969, 0.931, 0.3551, 0.6899, 0.0, 0.0, 0.0, 0.0, 0.0, 0.0, 0.0, 0.0, 0.0, 0.0, 0.5146, 0.0, 0.9814, 0.1415, 0.9596, 0.9177, 0.3451, 0.2889, 0.8457, 1.0, 0.3841, 0.9962, 0.9708, 0.7036, 0.0, 0.0, 0.0, 0.0, 0.0, 0.0, 0.0, 0.0, 0.0008869, 0.0, 0.0, 0.0, 0.0]): _vg.add([_i], _w, 'REPLACE')
_vg = ob_cube.vertex_groups.new(name='Lower Leg.L')
for _i, _w in zip([34, 35, 36, 37, 48, 49, 50, 51, 52, 53, 54, 55, 56, 64, 65, 66, 67, 68, 69, 70, 71, 72, 73, 74, 75, 86, 87, 92, 93, 94, 95, 100, 101, 102, 103, 104, 105, 114, 115, 119, 120, 121, 122, 123, 127, 128, 129, 130, 131, 132, 133, 233, 234, 237, 238, 243, 244, 245, 246, 247, 248, 253, 255, 259, 260, 262, 271, 272, 273, 274, 275, 276, 277, 278, 339, 342, 343, 344, 346, 347, 348, 353, 355, 356, 359, 360, 361, 383, 384, 385, 386, 387, 388, 389, 390, 391, 420, 421, 422, 423, 424, 425, 426, 427, 428, 429], [0.4769, 0.1163, 0.2848, 0.1618, 1.0, 1.0, 1.0, 1.0, 1.0, 1.0, 1.0, 0.9919, 0.02851, 0.9983, 0.9989, 0.9991, 0.9999, 0.9975, 0.9978, 0.9977, 0.9985, 1.0, 0.9724, 1.0, 1.0, 0.508, 0.05528, 1.0, 1.0, 1.0, 1.0, 0.9999, 0.9986, 0.9989, 0.9977, 1.0, 1.0, 0.2506, 0.2301, 1.0, 0.9848, 1.0, 0.9886, 0.02662, 1.0, 0.9997, 0.9975, 0.9981, 0.9596, 1.0, 0.1258, 0.1042, 0.1851, 0.1322, 0.2937, 0.1063, 0.07085, 0.05891, 0.1258, 0.1252, 0.3006, 0.0633, 0.1705, 0.0795, 0.06549, 0.1646, 0.9471, 0.9156, 0.9216, 0.9025, 0.8983, 0.9553, 0.9332, 0.9158, 0.206, 1.0, 0.9948, 0.02072, 0.9998, 0.9982, 0.9779, 0.2078, 1.0, 1.0, 0.999, 0.9973, 1.0, 0.04322, 0.09034, 0.08357, 0.05478, 0.04353, 0.05162, 0.06124, 0.9149, 0.929, 0.9959, 0.9995, 1.0, 1.0, 0.9922, 0.9989, 0.9984, 1.0, 0.999, 1.0]): _vg.add([_i], _w, 'REPLACE')
_vg = ob_cube.vertex_groups.new(name='Foot.L')
for _i, _w in zip([34, 35, 36, 37, 86, 87, 114, 115, 133, 233, 234, 237, 238, 239, 240, 241, 242, 243, 244, 245, 246, 247, 248, 251, 252, 253, 255, 257, 258, 259, 260, 262, 263, 264, 265, 266, 268, 269, 270, 271, 272, 273, 274, 275, 276, 277, 278, 339, 353, 383, 384, 385, 386, 387, 388, 389, 390, 391], [0.5209, 0.877, 0.7104, 0.83, 0.4905, 0.9435, 0.7452, 0.7643, 0.845, 0.86, 0.7969, 0.8311, 0.6903, 0.8368, 0.9522, 0.8302, 0.9407, 0.8739, 0.869, 0.8835, 0.8547, 0.8426, 0.6854, 0.9962, 0.8444, 0.8807, 0.8001, 0.8325, 0.8398, 0.8639, 0.8805, 0.8097, 0.05839, 0.06404, 0.06112, 0.06538, 5.771e-05, 0.02772, 0.05098, 0.05262, 0.08385, 0.07787, 0.09678, 0.1014, 0.03899, 0.06638, 0.08358, 0.7892, 0.7864, 0.8799, 0.8872, 0.8941, 0.8684, 0.8815, 0.8787, 0.8649, 0.08444, 0.07061]): _vg.add([_i], _w, 'REPLACE')
_vg = ob_cube.vertex_groups.new(name='Toes.L')
for _i, _w in zip([133, 231, 232, 233, 235, 236, 237, 239, 240, 241, 242, 244, 245, 247, 249, 250, 252, 253, 254, 255, 256, 257, 258, 259, 260, 261, 262, 263, 264, 265, 266, 267, 268, 269, 270, 383, 386, 387, 388, 389], [0.008244, 0.9916, 0.9906, 0.02155, 0.9905, 0.9906, 0.02329, 0.1426, 0.0083, 0.1471, 0.02831, 0.06015, 0.05761, 0.01448, 0.9987, 0.9998, 0.1392, 0.05604, 0.995, 0.008788, 0.9943, 0.1442, 0.1383, 0.05657, 0.05405, 0.9996, 0.001467, 0.9401, 0.9344, 0.9376, 0.933, 0.9913, 0.9744, 0.9601, 0.9478, 0.07349, 0.07678, 0.07178, 0.06967, 0.07382]): _vg.add([_i], _w, 'REPLACE')
_vg = ob_cube.vertex_groups.new(name='Upper Leg.R')
_vg = ob_cube.vertex_groups.new(name='Lower Leg.R')
_vg = ob_cube.vertex_groups.new(name='Foot.R')
_vg = ob_cube.vertex_groups.new(name='Toes.R')
_m = ob_cube.modifiers.new('Mirror', 'MIRROR')
_m.use_clip = True
_m = ob_cube.modifiers.new('Armature', 'ARMATURE')
_m.object = ob_armature
_m.use_deform_preserve_volume = True

# ---- collection membership
col_collection_1.objects.link(ob_armature)
col_collection_1.objects.link(ob_cube)

# ---- scene / render settings (as saved in the file)
scene.frame_start = 1; scene.frame_end = 24; scene.frame_set(20)
scene.render.engine = 'BLENDER_EEVEE_NEXT'
scene.render.resolution_percentage = 50
scene.render.dither_intensity = 0.0
scene.cycles.use_denoising = False
scene.cycles.samples = 128
scene.cycles.sampling_pattern = 'TABULATED_SOBOL'
scene.cycles.use_adaptive_sampling = False
scene.cycles.use_light_tree = False
scene.cycles.blur_glossy = 0.0
scene.cycles.sample_clamp_indirect = 0.0
scene.view_settings.view_transform = 'Standard'
bpy.context.view_layer.update()

# ---- added for rendering (the .blend has no active camera and no usable light): camera, sun
cam_auto = bpy.data.cameras.new('AutoCamera')
cam_auto.lens = 50.0
cam_auto.sensor_width = 36.0
cam_auto.clip_end = 1000.0
ob_auto_camera = bpy.data.objects.new('AutoCamera', cam_auto)
scene.collection.objects.link(ob_auto_camera)
ob_auto_camera.location = (1.81779, -2.21217, 2.36694)
ob_auto_camera.rotation_euler = (1.09748, -7.21219e-08, 0.694738)
scene.camera = ob_auto_camera
light_auto_sun = bpy.data.lights.new('AutoSun', 'SUN')
light_auto_sun.energy = 3.0
light_auto_sun.angle = 0.0523599
ob_auto_sun = bpy.data.objects.new('AutoSun', light_auto_sun)
scene.collection.objects.link(ob_auto_sun)
ob_auto_sun.rotation_euler = (0.872665, 0.174533, 0.523599)
bpy.context.view_layer.update()

